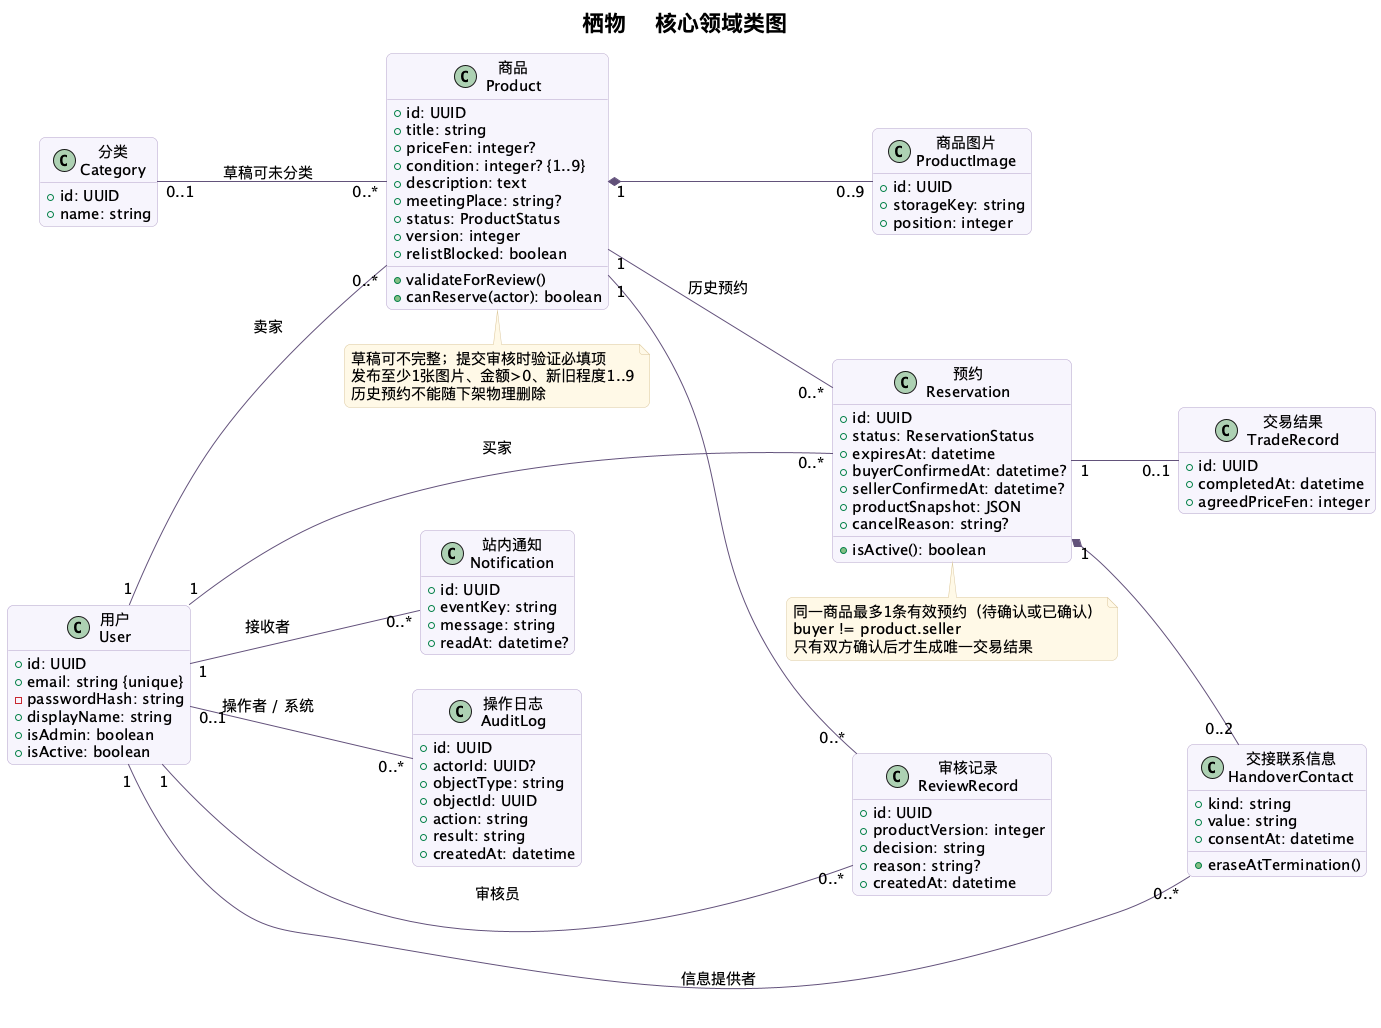

The diagram above was rendered by PlantUML. Its source (embedded in the PNG):
@startuml
skinparam backgroundColor #FFFFFF
skinparam defaultFontName "Noto Sans CJK SC"
skinparam defaultFontSize 15
skinparam shadowing false
skinparam roundcorner 12
skinparam ArrowColor #63527B
skinparam classBackgroundColor #F7F4FC
skinparam classBorderColor #B3A3CB
skinparam componentBackgroundColor #F7F4FC
skinparam componentBorderColor #B3A3CB
skinparam stateBackgroundColor #F7F4FC
skinparam stateBorderColor #B3A3CB
skinparam activityBackgroundColor #F7F4FC
skinparam activityBorderColor #B3A3CB
skinparam sequenceParticipantBackgroundColor #F7F4FC
skinparam sequenceLifeLineBorderColor #C4BBCF
skinparam NoteBackgroundColor #FFF8E7
skinparam NoteBorderColor #D9C69A
skinparam titleFontSize 22
hide empty members
title 栖物 · 核心领域类图
left to right direction
class "用户\nUser" as User {
  +id: UUID
  +email: string {unique}
  -passwordHash: string
  +displayName: string
  +isAdmin: boolean
  +isActive: boolean
}
class "商品\nProduct" as Product {
  +id: UUID
  +title: string
  +priceFen: integer?
  +condition: integer? {1..9}
  +description: text
  +meetingPlace: string?
  +status: ProductStatus
  +version: integer
  +relistBlocked: boolean
  +validateForReview()
  +canReserve(actor): boolean
}
class "分类\nCategory" as Category {
  +id: UUID
  +name: string
}
class "商品图片\nProductImage" as Image {
  +id: UUID
  +storageKey: string
  +position: integer
}
class "预约\nReservation" as Reservation {
  +id: UUID
  +status: ReservationStatus
  +expiresAt: datetime
  +buyerConfirmedAt: datetime?
  +sellerConfirmedAt: datetime?
  +productSnapshot: JSON
  +cancelReason: string?
  +isActive(): boolean
}
class "交易结果\nTradeRecord" as Trade {
  +id: UUID
  +completedAt: datetime
  +agreedPriceFen: integer
}
class "审核记录\nReviewRecord" as Review {
  +id: UUID
  +productVersion: integer
  +decision: string
  +reason: string?
  +createdAt: datetime
}
class "交接联系信息\nHandoverContact" as Contact {
  +kind: string
  +value: string
  +consentAt: datetime
  +eraseAtTermination()
}
class "站内通知\nNotification" as Notice {
  +id: UUID
  +eventKey: string
  +message: string
  +readAt: datetime?
}
class "操作日志\nAuditLog" as Audit {
  +id: UUID
  +actorId: UUID?
  +objectType: string
  +objectId: UUID
  +action: string
  +result: string
  +createdAt: datetime
}
User "1" -- "0..*" Product : 卖家
Category "0..1" -- "0..*" Product : 草稿可未分类
Product "1" *-- "0..9" Image
Product "1" -- "0..*" Reservation : 历史预约
User "1" -- "0..*" Reservation : 买家
Reservation "1" -- "0..1" Trade
Reservation "1" *-- "0..2" Contact
User "1" -- "0..*" Contact : 信息提供者
Product "1" -- "0..*" Review
User "1" -- "0..*" Review : 审核员
User "1" -- "0..*" Notice : 接收者
User "0..1" -- "0..*" Audit : 操作者 / 系统
note bottom of Reservation
  同一商品最多1条有效预约（待确认或已确认）
  buyer != product.seller
  只有双方确认后才生成唯一交易结果
end note
note bottom of Product
  草稿可不完整；提交审核时验证必填项
  发布至少1张图片、金额>0、新旧程度1..9
  历史预约不能随下架物理删除
end note

@enduml